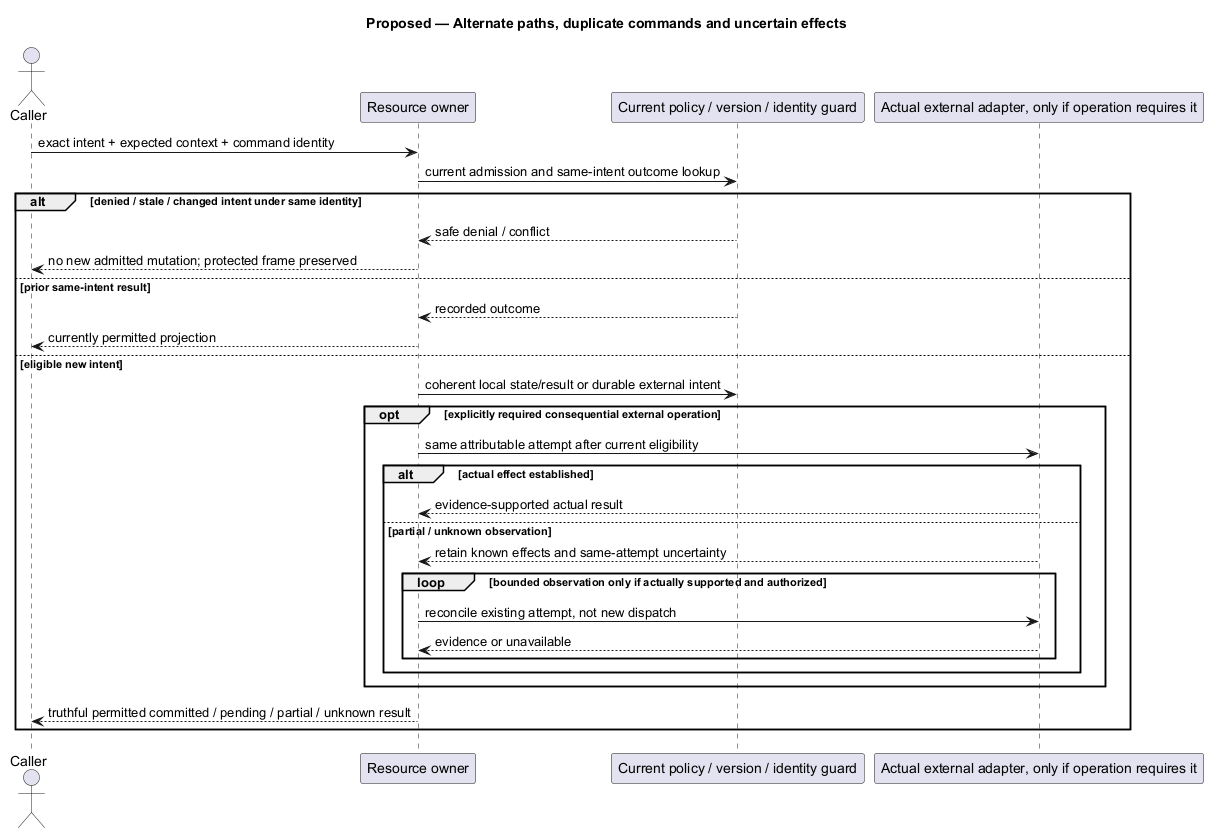

The diagram above was rendered by PlantUML. Its source (embedded in the PNG):
@startuml
' OWNER-MVP-2026-11-04 review: MVP core / cross-cutting. Core presentation/application/files or shared authority/recovery invariant remains applicable.
title Proposed — Alternate paths, duplicate commands and uncertain effects
skinparam backgroundColor white
skinparam shadowing false
skinparam defaultFontName Arial

actor Caller
participant "Resource owner" as O
participant "Current policy / version / identity guard" as G
participant "Actual external adapter, only if operation requires it" as A
Caller -> O : exact intent + expected context + command identity
O -> G : current admission and same-intent outcome lookup
alt denied / stale / changed intent under same identity
 G --> O : safe denial / conflict
 O --> Caller : no new admitted mutation; protected frame preserved
else prior same-intent result
 G --> O : recorded outcome
 O --> Caller : currently permitted projection
else eligible new intent
 O -> G : coherent local state/result or durable external intent
 opt explicitly required consequential external operation
  O -> A : same attributable attempt after current eligibility
  alt actual effect established
   A --> O : evidence-supported actual result
  else partial / unknown observation
   A --> O : retain known effects and same-attempt uncertainty
   loop bounded observation only if actually supported and authorized
    O -> A : reconcile existing attempt, not new dispatch
    A --> O : evidence or unavailable
   end
  end
 end
 O --> Caller : truthful permitted committed / pending / partial / unknown result
end

@enduml